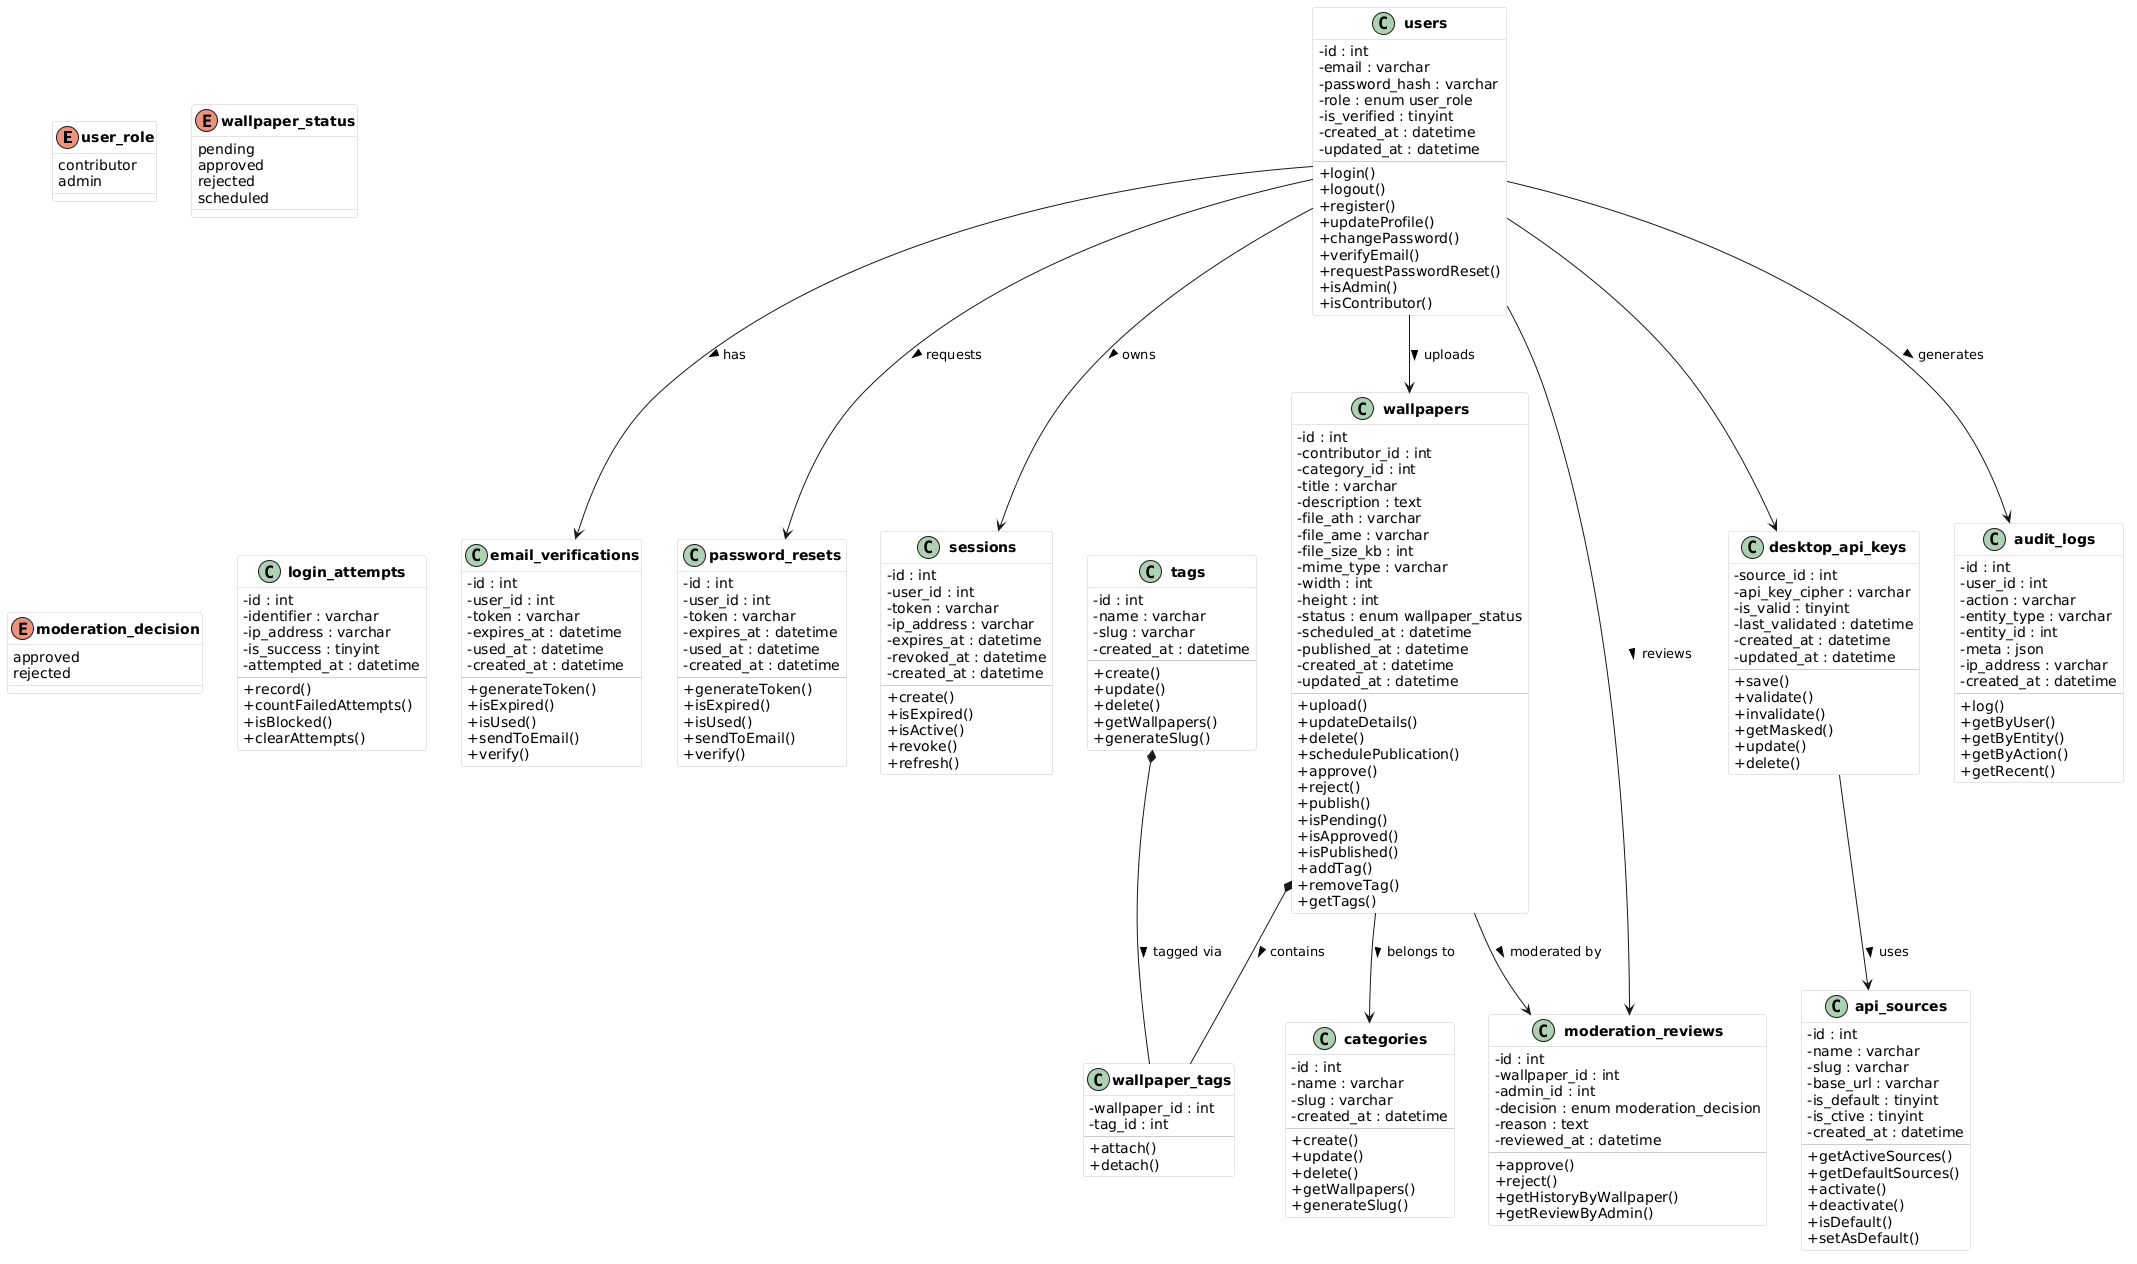

The diagram above was rendered by PlantUML. Its source (embedded in the PNG):
@startuml
skinparam classAttributeIconSize 0
skinparam classFontStyle Bold
skinparam classBackgroundColor #FAFAFA
skinparam classBorderColor #CCCCCC

enum user_role {
  contributor
  admin
}

enum wallpaper_status {
  pending
  approved
  rejected
  scheduled
}

enum moderation_decision {
  approved
  rejected
}

class users {
  - id : int
  - email : varchar
  - password_hash : varchar
  - role : enum user_role 
  - is_verified : tinyint
  - created_at : datetime
  - updated_at : datetime
  --
  + login() 
  + logout() 
  + register() 
  + updateProfile() 
  + changePassword() 
  + verifyEmail()
  + requestPasswordReset()
  + isAdmin()
  + isContributor()
}

class email_verifications {
  - id : int
  - user_id : int
  - token : varchar
  - expires_at : datetime
  - used_at : datetime
  - created_at : datetime
  --
  + generateToken() 
  + isExpired() 
  + isUsed() 
  + sendToEmail() 
  + verify() 
}

class password_resets {
  - id : int
  - user_id : int
  - token : varchar
  - expires_at : datetime
  - used_at : datetime
  - created_at : datetime
  --
  + generateToken() 
  + isExpired() 
  + isUsed() 
  + sendToEmail() 
  + verify() 
}

class sessions {
  - id : int
  - user_id : int
  - token : varchar
  - ip_address : varchar
  - expires_at : datetime
  - revoked_at : datetime
  - created_at : datetime
  --
  + create()
  + isExpired() 
  + isActive() 
  + revoke()
  + refresh() 
}

class login_attempts {
  - id : int
  - identifier : varchar
  - ip_address : varchar
  - is_success : tinyint
  - attempted_at : datetime
  --
  + record()
  + countFailedAttempts()
  + isBlocked()
  + clearAttempts()
}

class categories {
  - id : int
  - name : varchar
  - slug : varchar
  - created_at : datetime
  --
  + create()
  + update()
  + delete()
  + getWallpapers() 
  + generateSlug()
}

class tags {
  - id : int
  - name : varchar
  - slug : varchar
  - created_at : datetime
  --
  + create()
  + update()
  + delete()
  + getWallpapers() 
  + generateSlug()
}

class wallpapers {
  - id : int
  - contributor_id : int
  - category_id : int
  - title : varchar
  - description : text
  - file_ath : varchar
  - file_ame : varchar
  - file_size_kb : int
  - mime_type : varchar
  - width : int
  - height : int
  - status : enum wallpaper_status
  - scheduled_at : datetime
  - published_at : datetime
  - created_at : datetime
  - updated_at : datetime
  --
  + upload() 
  + updateDetails() 
  + delete()
  + schedulePublication() 
  + approve()
  + reject()
  + publish() 
  + isPending() 
  + isApproved()
  + isPublished()
  + addTag()
  + removeTag() 
  + getTags() 
}

class wallpaper_tags {
  - wallpaper_id : int
  - tag_id : int
  --
  + attach() 
  + detach() 
}

class moderation_reviews {
  - id : int
  - wallpaper_id : int
  - admin_id : int
  - decision : enum moderation_decision
  - reason : text
  - reviewed_at : datetime
  --
  + approve() 
  + reject() 
  + getHistoryByWallpaper() 
  + getReviewByAdmin()
}

class api_sources {
  - id : int
  - name : varchar
  - slug : varchar
  - base_url : varchar
  - is_default : tinyint
  - is_ctive : tinyint
  - created_at : datetime
  --
  + getActiveSources() 
  + getDefaultSources() 
  + activate() 
  + deactivate() 
  + isDefault()
  + setAsDefault()
}

class desktop_api_keys {
  - source_id : int
  - api_key_cipher : varchar
  - is_valid : tinyint
  - last_validated : datetime
  - created_at : datetime
  - updated_at : datetime
  --
  + save()
  + validate() 
  + invalidate() 
  + getMasked()
  + update()
  + delete()
}

class audit_logs {
  - id : int
  - user_id : int
  - action : varchar
  - entity_type : varchar
  - entity_id : int
  - meta : json
  - ip_address : varchar
  - created_at : datetime
  --
  + log()
  + getByUser()
  + getByEntity()
  + getByAction()
  + getRecent()
}

' ── RELATIONSHIPS ──────────────────────────────
users --> email_verifications : has >
users --> password_resets : requests >
users --> sessions : owns >
users --> wallpapers : uploads >
users --> desktop_api_keys 
users --> moderation_reviews : reviews >
users --> audit_logs : generates >

wallpapers --> categories : belongs to >
wallpapers *-- wallpaper_tags : contains >
tags *-- wallpaper_tags : tagged via >
wallpapers --> moderation_reviews : moderated by >

desktop_api_keys --> api_sources : uses >
@enduml